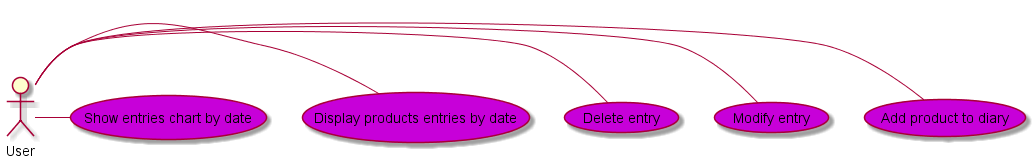

The diagram above was rendered by PlantUML. Its source (embedded in the PNG):
@startuml
' #ffbb00 - auth
' #00b32a - userFriends
' #0077ff - products
' #c700d9 - userProducts
' Actors declarations
actor User as U

' UseCases declarations

' ' Auth use cases declarations
' "Register to application" as (Registration) #ffbb00
' "Login to application" as (Login) #ffbb00
' "Logout from application" as (Logout) #ffbb00

' ' UserFriends use cases declarations
' "Find users" as (FindUsers) #00b32a
' "Send friend request" as (SendFriendRequest) #00b32a
' "Accept friend request" as (AcceptFriendRequest) #00b32a
' "Cancel friend request" as (CancelFriendRequest) #00b32a
' "Refuse friend request" as (RefuseFriendRequest) #00b32a
' "Delete friend" as (DeleteFriend) #00b32a
' "Display friends list" as (DisplayFriendsList) #00b32a

' ' Product use cases declarations
' "Find product" as (FinProduct) #0077ff
' "Add new product" as (AddNewProduct) #0077ff
' "Modify product" as (ModifyProduct) #0077ff
' "Delete Product" as (DeleteProduct) #0077ff
' "Display user products" as (DisplayUserProducts) #0077ff

' UserProduct use cases declarations
"Add product to diary " as (AddProductToDiary) #c700d9
"Modify entry" as (ModifyEntry) #c700d9
"Delete entry" as (DeleteEntry) #c700d9
"Display products entries by date" as (DisplayProductEntriesByDate) #c700d9
"Show entries chart by date" as (ShowEntriesChartByDate) #c700d9

' ' Auth use cases
' U -- Registration
' U -- Login
' U -- Logout

' ' UserFriends use cases
' U -- FindUsers

' U -- SendFriendRequest

' CancelFriendRequest .down.> SendFriendRequest : extend
' U -- CancelFriendRequest

' RefuseFriendRequest .down.> SendFriendRequest : extend
' U -- RefuseFriendRequest


' AcceptFriendRequest .down.> SendFriendRequest : extend
' U -- AcceptFriendRequest

' U -- DisplayFriendsList

' U -- DeleteFriend

' ' Product use casess
' U -left- FinProduct
' U -left- AddNewProduct
' U -left- ModifyProduct
' U -left- DeleteProduct
' U -left- DisplayUserProducts

' UserProduct use cases
U -right- AddProductToDiary
U -right- ModifyEntry
U -right- DeleteEntry
U -right- DisplayProductEntriesByDate
U -right- ShowEntriesChartByDate

@enduml